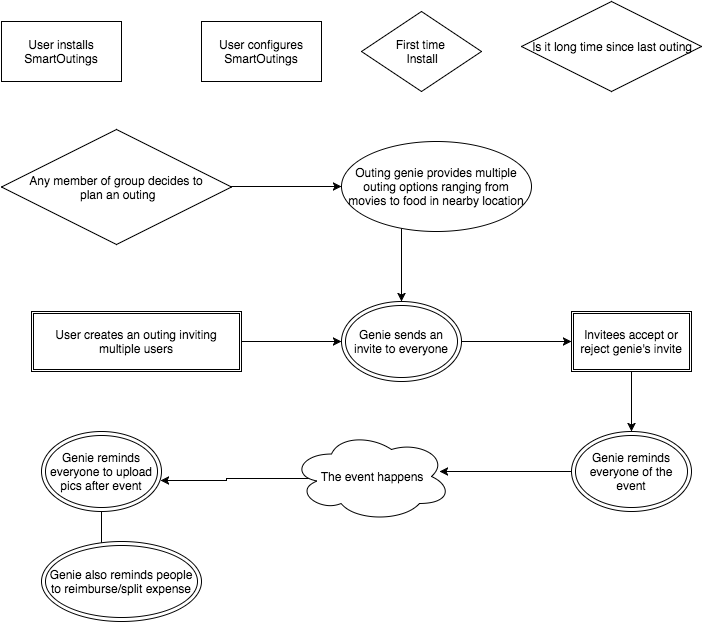

The diagram above was exported from draw.io. Its source (the exported page's mxGraphModel, read from the mxfile embedded in the PNG):
<mxGraphModel dx="950" dy="528" grid="1" gridSize="10" guides="1" tooltips="1" connect="1" arrows="1" fold="1" page="1" pageScale="1" pageWidth="850" pageHeight="1100" background="#ffffff" math="0" shadow="0">
  <root>
    <mxCell id="0" />
    <mxCell id="1" parent="0" />
    <mxCell id="2" value="User installs SmartOutings" style="whiteSpace=wrap;html=1;" vertex="1" parent="1">
      <mxGeometry x="40" y="30" width="120" height="60" as="geometry" />
    </mxCell>
    <mxCell id="4" value="User configures SmartOutings" style="whiteSpace=wrap;html=1;" vertex="1" parent="1">
      <mxGeometry x="240" y="30" width="120" height="60" as="geometry" />
    </mxCell>
    <mxCell id="6" value="First time&amp;nbsp;&lt;div&gt;Install&lt;/div&gt;" style="rhombus;whiteSpace=wrap;html=1;" vertex="1" parent="1">
      <mxGeometry x="400" y="20" width="120" height="80" as="geometry" />
    </mxCell>
    <mxCell id="24" style="edgeStyle=orthogonalEdgeStyle;rounded=0;html=1;jettySize=auto;orthogonalLoop=1;" edge="1" parent="1" source="8" target="14">
      <mxGeometry relative="1" as="geometry">
        <Array as="points">
          <mxPoint x="440" y="280" />
          <mxPoint x="440" y="280" />
        </Array>
      </mxGeometry>
    </mxCell>
    <mxCell id="8" value="Outing genie provides multiple outing options ranging from movies to food in nearby location" style="ellipse;whiteSpace=wrap;html=1;" vertex="1" parent="1">
      <mxGeometry x="380" y="150" width="190" height="90" as="geometry" />
    </mxCell>
    <mxCell id="9" value="Is it long time since last outing" style="rhombus;whiteSpace=wrap;html=1;" vertex="1" parent="1">
      <mxGeometry x="560" y="10" width="180" height="90" as="geometry" />
    </mxCell>
    <mxCell id="23" style="edgeStyle=orthogonalEdgeStyle;rounded=0;html=1;entryX=0;entryY=0.5;jettySize=auto;orthogonalLoop=1;" edge="1" parent="1" source="12" target="8">
      <mxGeometry relative="1" as="geometry">
        <Array as="points">
          <mxPoint x="269" y="195" />
          <mxPoint x="269" y="195" />
        </Array>
      </mxGeometry>
    </mxCell>
    <mxCell id="12" value="&lt;span&gt;Any member of group decides to&lt;/span&gt;&lt;div&gt;&lt;span&gt;&amp;nbsp;plan an outing&lt;/span&gt;&lt;/div&gt;" style="rhombus;whiteSpace=wrap;html=1;" vertex="1" parent="1">
      <mxGeometry x="40" y="138" width="230" height="115" as="geometry" />
    </mxCell>
    <mxCell id="28" style="edgeStyle=orthogonalEdgeStyle;rounded=0;html=1;entryX=0;entryY=0.5;jettySize=auto;orthogonalLoop=1;" edge="1" parent="1" source="13" target="14">
      <mxGeometry relative="1" as="geometry" />
    </mxCell>
    <mxCell id="13" value="User creates an outing inviting multiple users" style="shape=ext;double=1;whiteSpace=wrap;html=1;" vertex="1" parent="1">
      <mxGeometry x="70" y="320" width="210" height="60" as="geometry" />
    </mxCell>
    <mxCell id="29" style="edgeStyle=orthogonalEdgeStyle;rounded=0;html=1;entryX=0;entryY=0.5;jettySize=auto;orthogonalLoop=1;" edge="1" parent="1" source="14" target="15">
      <mxGeometry relative="1" as="geometry" />
    </mxCell>
    <mxCell id="14" value="Genie sends an invite to everyone" style="ellipse;shape=doubleEllipse;whiteSpace=wrap;html=1;" vertex="1" parent="1">
      <mxGeometry x="380" y="310" width="120" height="80" as="geometry" />
    </mxCell>
    <mxCell id="30" style="edgeStyle=orthogonalEdgeStyle;rounded=0;html=1;entryX=0.5;entryY=0;jettySize=auto;orthogonalLoop=1;" edge="1" parent="1" source="15" target="16">
      <mxGeometry relative="1" as="geometry" />
    </mxCell>
    <mxCell id="15" value="Invitees accept or reject genie's invite" style="shape=ext;double=1;whiteSpace=wrap;html=1;" vertex="1" parent="1">
      <mxGeometry x="610" y="320" width="120" height="60" as="geometry" />
    </mxCell>
    <mxCell id="31" style="edgeStyle=orthogonalEdgeStyle;rounded=0;html=1;entryX=0.925;entryY=0.444;entryPerimeter=0;jettySize=auto;orthogonalLoop=1;" edge="1" parent="1" source="16" target="18">
      <mxGeometry relative="1" as="geometry" />
    </mxCell>
    <mxCell id="16" value="Genie reminds everyone of the event" style="ellipse;shape=doubleEllipse;whiteSpace=wrap;html=1;" vertex="1" parent="1">
      <mxGeometry x="610" y="440" width="120" height="80" as="geometry" />
    </mxCell>
    <mxCell id="34" style="edgeStyle=orthogonalEdgeStyle;rounded=0;html=1;entryX=0.992;entryY=0.613;entryPerimeter=0;jettySize=auto;orthogonalLoop=1;exitX=0.119;exitY=0.522;exitPerimeter=0;" edge="1" parent="1" source="18" target="19">
      <mxGeometry relative="1" as="geometry">
        <Array as="points">
          <mxPoint x="265" y="487" />
          <mxPoint x="265" y="489" />
        </Array>
      </mxGeometry>
    </mxCell>
    <mxCell id="18" value="The event happens" style="ellipse;shape=cloud;whiteSpace=wrap;html=1;" vertex="1" parent="1">
      <mxGeometry x="330" y="440" width="160" height="90" as="geometry" />
    </mxCell>
    <mxCell id="35" style="edgeStyle=orthogonalEdgeStyle;rounded=0;html=1;entryX=0.375;entryY=0.125;entryPerimeter=0;jettySize=auto;orthogonalLoop=1;" edge="1" parent="1" source="19" target="21">
      <mxGeometry relative="1" as="geometry" />
    </mxCell>
    <mxCell id="19" value="Genie reminds everyone to upload pics after event" style="ellipse;shape=doubleEllipse;whiteSpace=wrap;html=1;" vertex="1" parent="1">
      <mxGeometry x="80" y="440" width="120" height="80" as="geometry" />
    </mxCell>
    <mxCell id="21" value="Genie also reminds people to reimburse/split expense" style="ellipse;shape=doubleEllipse;whiteSpace=wrap;html=1;" vertex="1" parent="1">
      <mxGeometry x="80" y="550" width="160" height="80" as="geometry" />
    </mxCell>
  </root>
</mxGraphModel>